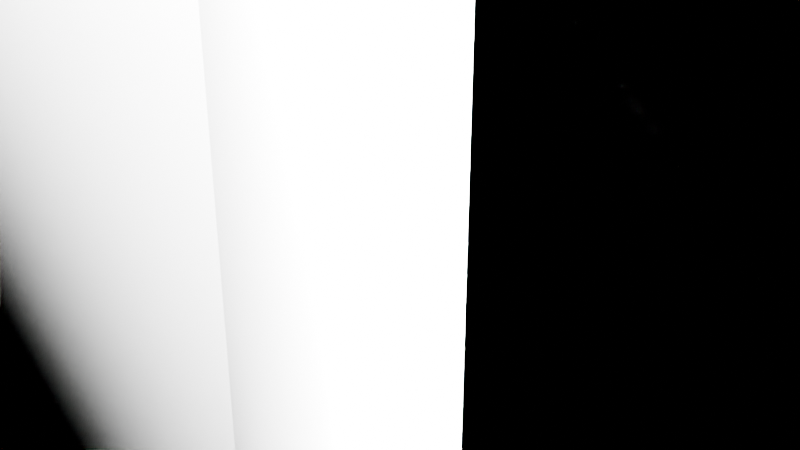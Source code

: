 # Source: Playground.blend  (saved by Blender 4.2.66; exported with 4.5.12 LTS)
import bpy
from mathutils import Matrix  # noqa: F401  (used for matrix-valued properties, if any)

bpy.ops.wm.read_factory_settings(use_empty=True)
scene = bpy.context.scene
scene.name = 'Scene'

# ---- collections
col_misc = bpy.data.collections.new('MISC'); scene.collection.children.link(col_misc)
col_level0 = bpy.data.collections.new('Level0'); scene.collection.children.link(col_level0)
col_level1 = bpy.data.collections.new('Level1'); scene.collection.children.link(col_level1)

# ---- materials (node trees are filled in below, after node groups)
mat_spawn = bpy.data.materials.new('spawn')
mat_wall = bpy.data.materials.new('Wall')
mat_wall.use_backface_culling = True
mat_material_001 = bpy.data.materials.new('Material.001')
mat_material_002 = bpy.data.materials.new('Material.002')
mat_platform = bpy.data.materials.new('Platform')

# ---- node groups
ng_smooth_by_angle = bpy.data.node_groups.new('Smooth by Angle', 'GeometryNodeTree')
_s = ng_smooth_by_angle.interface.new_socket(name='Mesh', in_out='OUTPUT', socket_type='NodeSocketGeometry')
_s = ng_smooth_by_angle.interface.new_socket(name='Mesh', in_out='INPUT', socket_type='NodeSocketGeometry')
_s = ng_smooth_by_angle.interface.new_socket(name='Angle', in_out='INPUT', socket_type='NodeSocketFloat')
_s.subtype = 'ANGLE'
_s.default_value = 0.5236
_s.min_value = 0.0
_s.max_value = 3.142
_s.description = 'Maximum face angle for smooth edges'
_s = ng_smooth_by_angle.interface.new_socket(name='Ignore Sharpness', in_out='INPUT', socket_type='NodeSocketBool')
_s.force_non_field = True
ng_smooth_by_angle.description = 'Set the sharpness of mesh edges based on the angle between the neighboring faces'
ng_smooth_by_angle.is_modifier = True
_N = ng_smooth_by_angle.nodes; _L = ng_smooth_by_angle.links
n0 = _N.new('GeometryNodeSetShadeSmooth'); n0.name = 'Set Shade Smooth'; n0.location = (120, -80)
n0.domain = 'EDGE'
n1 = _N.new('GeometryNodeSetShadeSmooth'); n1.name = 'Set Shade Smooth.001'; n1.location = (300, -80)
n2 = _N.new('NodeGroupOutput'); n2.name = 'Group Output'; n2.location = (480, -80)
n3 = _N.new('GeometryNodeInputMeshEdgeAngle'); n3.name = 'Edge Angle'; n3.location = (-440, -240)
n4 = _N.new('NodeGroupInput'); n4.name = 'Group Input'; n4.location = (-80, -80)
n5 = _N.new('GeometryNodeInputEdgeSmooth'); n5.name = 'Is Edge Smooth'; n5.location = (-260, -120)
n6 = _N.new('GeometryNodeInputShadeSmooth'); n6.name = 'Is Shade Smooth'; n6.location = (-440, -397)
n7 = _N.new('FunctionNodeCompare'); n7.name = 'Compare'; n7.location = (-260, -260)
n7.operation = 'LESS_EQUAL'
n7.inputs[6].default_value = (0.0, 0.0, 0.0, 0.0)
n7.inputs[7].default_value = (0.0, 0.0, 0.0, 0.0)
n8 = _N.new('FunctionNodeBooleanMath'); n8.name = 'Boolean Math.001'; n8.location = (-80, -260)
n9 = _N.new('NodeGroupInput'); n9.name = 'Group Input.001'; n9.location = (-440, -329)
n10 = _N.new('NodeGroupInput'); n10.name = 'Group Input.002'; n10.location = (-259, -189)
n11 = _N.new('FunctionNodeBooleanMath'); n11.name = 'Boolean Math'; n11.location = (-80, -149)
n11.operation = 'OR'
n12 = _N.new('FunctionNodeBooleanMath'); n12.name = 'Boolean Math.002'; n12.location = (-260, -380)
n12.operation = 'OR'
n13 = _N.new('NodeGroupInput'); n13.name = 'Group Input.003'; n13.location = (-440, -460)
_L.new(n3.outputs[0], n7.inputs[0])
_L.new(n1.outputs[0], n2.inputs[0])
_L.new(n9.outputs[1], n7.inputs[1])
_L.new(n7.outputs[0], n8.inputs[0])
_L.new(n4.outputs[0], n0.inputs[0])
_L.new(n0.outputs[0], n1.inputs[0])
_L.new(n8.outputs[0], n0.inputs[2])
_L.new(n10.outputs[2], n11.inputs[1])
_L.new(n5.outputs[0], n11.inputs[0])
_L.new(n11.outputs[0], n0.inputs[1])
_L.new(n13.outputs[2], n12.inputs[1])
_L.new(n6.outputs[0], n12.inputs[0])
_L.new(n12.outputs[0], n8.inputs[1])
n2.is_active_output = True
ng_smooth_by_angle_001 = bpy.data.node_groups.new('Smooth by Angle.001', 'GeometryNodeTree')
_s = ng_smooth_by_angle_001.interface.new_socket(name='Mesh', in_out='OUTPUT', socket_type='NodeSocketGeometry')
_s = ng_smooth_by_angle_001.interface.new_socket(name='Mesh', in_out='INPUT', socket_type='NodeSocketGeometry')
_s = ng_smooth_by_angle_001.interface.new_socket(name='Angle', in_out='INPUT', socket_type='NodeSocketFloat')
_s.subtype = 'ANGLE'
_s.default_value = 0.5236
_s.min_value = 0.0
_s.max_value = 3.142
_s.description = 'Maximum face angle for smooth edges'
_s = ng_smooth_by_angle_001.interface.new_socket(name='Ignore Sharpness', in_out='INPUT', socket_type='NodeSocketBool')
_s.force_non_field = True
ng_smooth_by_angle_001.description = 'Set the sharpness of mesh edges based on the angle between the neighboring faces'
ng_smooth_by_angle_001.is_modifier = True
_N = ng_smooth_by_angle_001.nodes; _L = ng_smooth_by_angle_001.links
n0 = _N.new('GeometryNodeSetShadeSmooth'); n0.name = 'Set Shade Smooth'; n0.location = (120, -80)
n0.domain = 'EDGE'
n1 = _N.new('GeometryNodeSetShadeSmooth'); n1.name = 'Set Shade Smooth.001'; n1.location = (300, -80)
n2 = _N.new('NodeGroupOutput'); n2.name = 'Group Output'; n2.location = (480, -80)
n3 = _N.new('GeometryNodeInputMeshEdgeAngle'); n3.name = 'Edge Angle'; n3.location = (-440, -240)
n4 = _N.new('NodeGroupInput'); n4.name = 'Group Input'; n4.location = (-80, -80)
n5 = _N.new('GeometryNodeInputEdgeSmooth'); n5.name = 'Is Edge Smooth'; n5.location = (-260, -120)
n6 = _N.new('GeometryNodeInputShadeSmooth'); n6.name = 'Is Shade Smooth'; n6.location = (-440, -397)
n7 = _N.new('FunctionNodeCompare'); n7.name = 'Compare'; n7.location = (-260, -260)
n7.operation = 'LESS_EQUAL'
n7.inputs[6].default_value = (0.0, 0.0, 0.0, 0.0)
n7.inputs[7].default_value = (0.0, 0.0, 0.0, 0.0)
n8 = _N.new('FunctionNodeBooleanMath'); n8.name = 'Boolean Math.001'; n8.location = (-80, -260)
n9 = _N.new('NodeGroupInput'); n9.name = 'Group Input.001'; n9.location = (-440, -329)
n10 = _N.new('NodeGroupInput'); n10.name = 'Group Input.002'; n10.location = (-259, -189)
n11 = _N.new('FunctionNodeBooleanMath'); n11.name = 'Boolean Math'; n11.location = (-80, -149)
n11.operation = 'OR'
n12 = _N.new('FunctionNodeBooleanMath'); n12.name = 'Boolean Math.002'; n12.location = (-260, -380)
n12.operation = 'OR'
n13 = _N.new('NodeGroupInput'); n13.name = 'Group Input.003'; n13.location = (-440, -460)
_L.new(n3.outputs[0], n7.inputs[0])
_L.new(n1.outputs[0], n2.inputs[0])
_L.new(n9.outputs[1], n7.inputs[1])
_L.new(n7.outputs[0], n8.inputs[0])
_L.new(n4.outputs[0], n0.inputs[0])
_L.new(n0.outputs[0], n1.inputs[0])
_L.new(n8.outputs[0], n0.inputs[2])
_L.new(n10.outputs[2], n11.inputs[1])
_L.new(n5.outputs[0], n11.inputs[0])
_L.new(n11.outputs[0], n0.inputs[1])
_L.new(n13.outputs[2], n12.inputs[1])
_L.new(n6.outputs[0], n12.inputs[0])
_L.new(n12.outputs[0], n8.inputs[1])
n2.is_active_output = True

# ---- material node trees
mat_spawn.use_nodes = True; mat_spawn.node_tree.nodes.clear()
_N = mat_spawn.node_tree.nodes; _L = mat_spawn.node_tree.links
n0 = _N.new('ShaderNodeBsdfPrincipled'); n0.name = 'Principled BSDF'; n0.location = (10, 300)
n0.inputs[0].default_value = (0.07808, 0.1326, 0.8001, 1.0)
n0.inputs[4].default_value = 0.5
n1 = _N.new('ShaderNodeOutputMaterial'); n1.name = 'Material Output'; n1.location = (300, 300)
_L.new(n0.outputs[0], n1.inputs[0])
n1.is_active_output = True
mat_wall.use_nodes = True; mat_wall.node_tree.nodes.clear()
_N = mat_wall.node_tree.nodes; _L = mat_wall.node_tree.links
n0 = _N.new('ShaderNodeBsdfPrincipled'); n0.name = 'Principled BSDF'; n0.location = (10, 300)
n1 = _N.new('ShaderNodeOutputMaterial'); n1.name = 'Material Output'; n1.location = (300, 300)
_L.new(n0.outputs[0], n1.inputs[0])
n1.is_active_output = True
mat_material_001.use_nodes = True; mat_material_001.node_tree.nodes.clear()
_N = mat_material_001.node_tree.nodes; _L = mat_material_001.node_tree.links
n0 = _N.new('ShaderNodeBsdfPrincipled'); n0.name = 'Principled BSDF'; n0.location = (10, 300)
n0.inputs[0].default_value = (0.3472, 0.8, 0.1265, 1.0)
n1 = _N.new('ShaderNodeOutputMaterial'); n1.name = 'Material Output'; n1.location = (300, 300)
_L.new(n0.outputs[0], n1.inputs[0])
n1.is_active_output = True
mat_material_002.use_nodes = True; mat_material_002.node_tree.nodes.clear()
_N = mat_material_002.node_tree.nodes; _L = mat_material_002.node_tree.links
n0 = _N.new('ShaderNodeBsdfPrincipled'); n0.name = 'Principled BSDF'; n0.location = (10, 300)
n0.inputs[0].default_value = (0.3472, 0.8, 0.1265, 1.0)
n1 = _N.new('ShaderNodeOutputMaterial'); n1.name = 'Material Output'; n1.location = (300, 300)
_L.new(n0.outputs[0], n1.inputs[0])
n1.is_active_output = True
mat_platform.use_nodes = True; mat_platform.node_tree.nodes.clear()
_N = mat_platform.node_tree.nodes; _L = mat_platform.node_tree.links
n0 = _N.new('ShaderNodeBsdfPrincipled'); n0.name = 'Principled BSDF'; n0.location = (10, 300)
n0.inputs[0].default_value = (0.8, 0.2964, 0.2153, 1.0)
n0.inputs[4].default_value = 0.5
n1 = _N.new('ShaderNodeOutputMaterial'); n1.name = 'Material Output'; n1.location = (300, 300)
_L.new(n0.outputs[0], n1.inputs[0])
n1.is_active_output = True

# ---- world
world_world = bpy.data.worlds.new('World'); scene.world = world_world
world_world.use_nodes = True; world_world.node_tree.nodes.clear()
_N = world_world.node_tree.nodes; _L = world_world.node_tree.links
n0 = _N.new('ShaderNodeOutputWorld'); n0.name = 'World Output'; n0.location = (300, 300)
n1 = _N.new('ShaderNodeBackground'); n1.name = 'Background'; n1.location = (10, 300)
n1.inputs[0].default_value = (0.05088, 0.05088, 0.05088, 1.0)
_L.new(n1.outputs[0], n0.inputs[0])
n0.is_active_output = True
world_world.color = (0.05088, 0.05088, 0.05088)
world_world.sun_shadow_jitter_overblur = 0.0

# ---- cameras
cam_camera = bpy.data.cameras.new('Camera')
cam_camera.clip_end = 100.0
cam_camera.ortho_scale = 7.314

# ---- lights
light_light = bpy.data.lights.new('Light', 'SUN')
light_light.angle = 0.1993
light_light.energy = 1000.0
light_light.shadow_soft_size = 0.1
light_light.shadow_cascade_max_distance = 1000.0

# ---- meshes
me_plane = bpy.data.meshes.new('Plane')
me_plane.from_pydata([(-2.0, -2.0, 0.0), (2.0, -2.0, 0.0), (-2.0, 2.0, 0.0), (2.0, 2.0, 0.0)], [], [(0, 1, 3, 2)])
_uv = me_plane.uv_layers.new(name='UVMap')
_uv.uv.foreach_set('vector', [0.0, 0.0, 1.0, 0.0, 1.0, 1.0, 0.0, 1.0])
me_plane.materials.append(mat_spawn)
me_plane.update()
me_cube_002 = bpy.data.meshes.new('Cube.002')
me_cube_002.from_pydata([(-5.0, -5.0, -5.0), (-5.0, -5.0, 5.0), (-5.0, 5.0, -5.0), (-5.0, 5.0, 5.0), (5.0, -5.0, -5.0), (5.0, -5.0, 5.0), (5.0, 5.0, -5.0), (5.0, 5.0, 5.0)], [], [(0, 2, 3, 1), (2, 6, 7, 3), (6, 4, 5, 7), (4, 0, 1, 5), (2, 0, 4, 6), (7, 5, 1, 3)])
_uv = me_cube_002.uv_layers.new(name='UVMap')
_uv.uv.foreach_set('vector', [0.375, 0.0, 0.375, 0.25, 0.625, 0.25, 0.625, 0.0, 0.375, 0.25, 0.375, 0.5, 0.625, 0.5, 0.625, 0.25, 0.375, 0.5, 0.375, 0.75, 0.625, 0.75, 0.625, 0.5, 0.375, 0.75, 0.375, 1.0, 0.625, 1.0, 0.625, 0.75, 0.125, 0.5, 0.125, 0.75, 0.375, 0.75, 0.375, 0.5, 0.625, 0.5, 0.625, 0.75, 0.875, 0.75, 0.875, 0.5])
me_cube_002.materials.append(mat_wall)
me_cube_002.update()
me_cube_003 = bpy.data.meshes.new('Cube.003')
me_cube_003.from_pydata([(-1.0, -1.0, -0.2), (-1.0, -1.0, 0.2), (-1.0, 1.0, -0.2), (-1.0, 1.0, 0.2), (1.0, -1.0, -0.2), (1.0, -1.0, 0.2), (1.0, 1.0, -0.2), (1.0, 1.0, 0.2)], [], [(0, 1, 3, 2), (2, 3, 7, 6), (6, 7, 5, 4), (4, 5, 1, 0), (2, 6, 4, 0), (7, 3, 1, 5)])
_uv = me_cube_003.uv_layers.new(name='UVMap')
_uv.uv.foreach_set('vector', [0.375, 0.0, 0.625, 0.0, 0.625, 0.25, 0.375, 0.25, 0.375, 0.25, 0.625, 0.25, 0.625, 0.5, 0.375, 0.5, 0.375, 0.5, 0.625, 0.5, 0.625, 0.75, 0.375, 0.75, 0.375, 0.75, 0.625, 0.75, 0.625, 1.0, 0.375, 1.0, 0.125, 0.5, 0.375, 0.5, 0.375, 0.75, 0.125, 0.75, 0.625, 0.5, 0.875, 0.5, 0.875, 0.75, 0.625, 0.75])
me_cube_003.materials.append(mat_material_001)
me_cube_003.update()
me_cube_005 = bpy.data.meshes.new('Cube.005')
me_cube_005.from_pydata([(-5.0, -5.0, -5.0), (-5.0, -5.0, 5.0), (-5.0, 5.0, -5.0), (-5.0, 5.0, 5.0), (5.0, -5.0, -5.0), (5.0, -5.0, 5.0), (5.0, 5.0, -5.0), (5.0, 5.0, 5.0)], [], [(0, 2, 3, 1), (2, 6, 7, 3), (6, 4, 5, 7), (4, 0, 1, 5), (2, 0, 4, 6), (7, 5, 1, 3)])
_uv = me_cube_005.uv_layers.new(name='UVMap')
_uv.uv.foreach_set('vector', [0.375, 0.0, 0.375, 0.25, 0.625, 0.25, 0.625, 0.0, 0.375, 0.25, 0.375, 0.5, 0.625, 0.5, 0.625, 0.25, 0.375, 0.5, 0.375, 0.75, 0.625, 0.75, 0.625, 0.5, 0.375, 0.75, 0.375, 1.0, 0.625, 1.0, 0.625, 0.75, 0.125, 0.5, 0.125, 0.75, 0.375, 0.75, 0.375, 0.5, 0.625, 0.5, 0.625, 0.75, 0.875, 0.75, 0.875, 0.5])
me_cube_005.materials.append(mat_wall)
me_cube_005.update()
me_cube_004 = bpy.data.meshes.new('Cube.004')
me_cube_004.from_pydata([(-1.0, -1.0, -0.2), (-1.0, -1.0, 0.2), (-1.0, 1.0, -0.2), (-1.0, 1.0, 0.2), (1.0, -1.0, -0.2), (1.0, -1.0, 0.2), (1.0, 1.0, -0.2), (1.0, 1.0, 0.2)], [], [(0, 1, 3, 2), (2, 3, 7, 6), (6, 7, 5, 4), (4, 5, 1, 0), (2, 6, 4, 0), (7, 3, 1, 5)])
_uv = me_cube_004.uv_layers.new(name='UVMap')
_uv.uv.foreach_set('vector', [0.375, 0.0, 0.625, 0.0, 0.625, 0.25, 0.375, 0.25, 0.375, 0.25, 0.625, 0.25, 0.625, 0.5, 0.375, 0.5, 0.375, 0.5, 0.625, 0.5, 0.625, 0.75, 0.375, 0.75, 0.375, 0.75, 0.625, 0.75, 0.625, 1.0, 0.375, 1.0, 0.125, 0.5, 0.375, 0.5, 0.375, 0.75, 0.125, 0.75, 0.625, 0.5, 0.875, 0.5, 0.875, 0.75, 0.625, 0.75])
me_cube_004.materials.append(mat_material_002)
me_cube_004.update()
me_nd___sketch_001 = bpy.data.meshes.new('ND — Sketch.001')
me_nd___sketch_001.from_pydata([(0.02192, 0.0, 0.0), (-0.02192, 0.0, 0.0), (0.0, 2.0, 1.0), (0.0, 2.5, 3.0), (0.0, 1.5, 5.0)], [(0, 1), (1, 2), (2, 3), (3, 4)], [])
me_nd___sketch_001.materials.append(mat_platform)
me_nd___sketch_001.update()

# ---- objects
ob_light = bpy.data.objects.new('Light', light_light)
ob_camera = bpy.data.objects.new('Camera', cam_camera)
ob_plane = bpy.data.objects.new('Plane', me_plane)
ob_empty = bpy.data.objects.new('Empty', None)
ob_cube = bpy.data.objects.new('Cube', me_cube_002)
ob_destination = bpy.data.objects.new('destination', me_cube_003)
ob_empty_001 = bpy.data.objects.new('Empty.001', None)
ob_cube_001 = bpy.data.objects.new('Cube.001', me_cube_005)
ob_destination_001 = bpy.data.objects.new('destination.001', me_cube_004)
ob_nd___sketch = bpy.data.objects.new('ND — Sketch', me_nd___sketch_001)

# ---- transforms, parenting, visibility, modifiers, constraints
ob_light.location = (4.076, 1.005, 5.904)
ob_light.rotation_euler = (0.6503, 0.05522, 1.866)
ob_light.lock_rotations_4d = False
ob_light.empty_display_type = 'ARROWS'
ob_light.color = (0.0, 0.0, 0.0, 0.0)
ob_light.lineart.crease_threshold = 0.0
ob_camera.location = (7.359, -6.926, 4.958)
ob_camera.rotation_euler = (1.109, 0.0, 0.8149)
ob_camera.lock_rotations_4d = False
ob_camera.empty_display_type = 'ARROWS'
ob_camera.color = (0.0, 0.0, 0.0, 0.0)
ob_camera.display_type = 'WIRE'
ob_camera.lineart.crease_threshold = 0.0
ob_plane.location = (0.0, 0.0, 0.0)
_m = ob_plane.modifiers.new('Offset — ND SOL', 'DISPLACE')
_m.mid_level = 0.0
_m.strength = 0.065
_m = ob_plane.modifiers.new('Thickness — ND SOL', 'SOLIDIFY')
_m.thickness = 3.93
_m.offset = 0.0
_m.use_even_offset = True
_m.use_quality_normals = True
_m = ob_plane.modifiers.new('Bevel — ND B', 'BEVEL')
_m.width = 0.0
_m.width_pct = 0.0
_m.use_clamp_overlap = False
_m.offset_type = 'WIDTH'
_m.loop_slide = False
_m.face_strength_mode = 'FSTR_AFFECTED'
_m.miter_outer = 'MITER_ARC'
_m = ob_plane.modifiers.new('Weld — ND B', 'WELD')
_m.merge_threshold = 1e-05
ob_empty.location = (0.0, 0.0, 0.0)
ob_cube.location = (0.0, 0.0, 0.0)
_m = ob_cube.modifiers.new('Bevel — ND B', 'BEVEL')
_m.width = 0.88
_m.width_pct = 0.88
_m.segments = 2
_m.use_clamp_overlap = False
_m.offset_type = 'WIDTH'
_m.loop_slide = False
_m.face_strength_mode = 'FSTR_AFFECTED'
_m.miter_outer = 'MITER_ARC'
_m = ob_cube.modifiers.new('Weld — ND B', 'WELD')
_m.merge_threshold = 1e-05
_m = ob_cube.modifiers.new('Smooth — ND SBA', 'NODES')
_m.node_group = ng_smooth_by_angle
_gi = [s.identifier for s in ng_smooth_by_angle.interface.items_tree if s.item_type == 'SOCKET' and s.in_out == 'INPUT']
_m[_gi[2]] = True  # Ignore Sharpness
_m.use_pin_to_last = True
_m.show_group_selector = False
ob_destination.location = (0.0, 0.0, -5.0)
ob_empty_001.location = (0.0, 0.0, 0.0)
ob_cube_001.location = (0.0, 0.0, 0.0)
_m = ob_cube_001.modifiers.new('Bevel — ND B', 'BEVEL')
_m.width = 0.88
_m.width_pct = 0.88
_m.segments = 2
_m.use_clamp_overlap = False
_m.offset_type = 'WIDTH'
_m.loop_slide = False
_m.face_strength_mode = 'FSTR_AFFECTED'
_m.miter_outer = 'MITER_ARC'
_m = ob_cube_001.modifiers.new('Weld — ND B', 'WELD')
_m.merge_threshold = 1e-05
_m = ob_cube_001.modifiers.new('Smooth — ND SBA', 'NODES')
_m.node_group = ng_smooth_by_angle_001
_gi = [s.identifier for s in ng_smooth_by_angle_001.interface.items_tree if s.item_type == 'SOCKET' and s.in_out == 'INPUT']
_m[_gi[2]] = True  # Ignore Sharpness
_m.use_pin_to_last = True
_m.show_group_selector = False
ob_destination_001.location = (0.0, 0.0, -5.0)
ob_nd___sketch.location = (0.0, 0.0, -3.0)
_m = ob_nd___sketch.modifiers.new('Offset — ND SCR', 'DISPLACE')
_m.mid_level = 0.0
_m.strength = 0.0
_m.direction = 'Y'
_m = ob_nd___sketch.modifiers.new('Screw — ND SCR', 'SCREW')
_m.steps = 14
_m.render_steps = 14
_m.merge_threshold = 0.0001
_m.use_normal_flip = True
_m.use_normal_calculate = True
_m.use_merge_vertices = True
_m = ob_nd___sketch.modifiers.new('Smooth — ND SBA', 'NODES')
_m.node_group = ng_smooth_by_angle
_gi = [s.identifier for s in ng_smooth_by_angle.interface.items_tree if s.item_type == 'SOCKET' and s.in_out == 'INPUT']
_m[_gi[2]] = True  # Ignore Sharpness
_m.use_pin_to_last = True
_m.show_group_selector = False

# ---- collection membership
col_misc.objects.link(ob_light)
col_misc.objects.link(ob_camera)
col_level0.objects.link(ob_plane)
col_level0.objects.link(ob_empty)
col_level0.objects.link(ob_cube)
col_level0.objects.link(ob_destination)
col_level1.objects.link(ob_empty_001)
col_level1.objects.link(ob_cube_001)
col_level1.objects.link(ob_destination_001)
col_level1.objects.link(ob_nd___sketch)

# ---- scene / render settings (as saved in the file)
scene.camera = ob_camera
scene.frame_start = 1; scene.frame_end = 250; scene.frame_set(1)
scene.render.engine = 'BLENDER_EEVEE_NEXT'
scene.eevee.use_shadows = False
bpy.context.view_layer.update()
